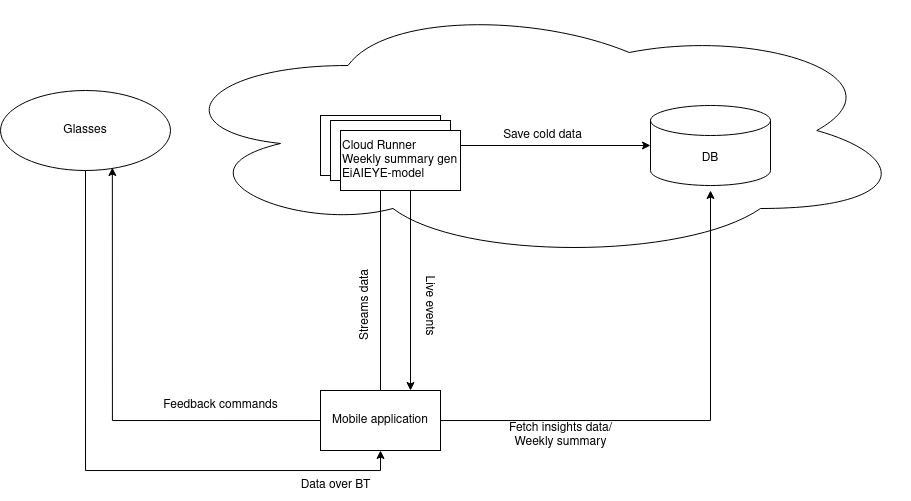

The diagram above was exported from draw.io. Its source (the exported page's mxGraphModel, read from the mxfile embedded in the PNG):
<mxGraphModel dx="968" dy="571" grid="1" gridSize="10" guides="1" tooltips="1" connect="1" arrows="1" fold="1" page="1" pageScale="1" pageWidth="850" pageHeight="1100" math="0" shadow="0">
  <root>
    <mxCell id="0" />
    <mxCell id="1" parent="0" />
    <mxCell id="39Gzd6NT90kM3ghg3oKx-3" value="" style="ellipse;shape=cloud;whiteSpace=wrap;html=1;" vertex="1" parent="1">
      <mxGeometry x="180" y="110" width="750" height="260" as="geometry" />
    </mxCell>
    <mxCell id="S1uZyoJh7911SXT1Ewt7-2" value="" style="rounded=0;whiteSpace=wrap;html=1;align=left;" parent="1" vertex="1">
      <mxGeometry x="340" y="225" width="120" height="60" as="geometry" />
    </mxCell>
    <mxCell id="S1uZyoJh7911SXT1Ewt7-23" style="edgeStyle=orthogonalEdgeStyle;rounded=0;orthogonalLoop=1;jettySize=auto;html=1;" parent="1" source="S1uZyoJh7911SXT1Ewt7-8" edge="1">
      <mxGeometry relative="1" as="geometry">
        <mxPoint x="730" y="300" as="targetPoint" />
        <Array as="points">
          <mxPoint x="730" y="530" />
        </Array>
      </mxGeometry>
    </mxCell>
    <mxCell id="S1uZyoJh7911SXT1Ewt7-8" value="Mobile application" style="rounded=0;whiteSpace=wrap;html=1;" parent="1" vertex="1">
      <mxGeometry x="340" y="500" width="120" height="60" as="geometry" />
    </mxCell>
    <mxCell id="S1uZyoJh7911SXT1Ewt7-10" value="&lt;meta charset=&quot;utf-8&quot;&gt;&lt;span style=&quot;color: rgb(0, 0, 0); font-family: Helvetica; font-size: 12px; font-style: normal; font-variant-ligatures: normal; font-variant-caps: normal; font-weight: 400; letter-spacing: normal; orphans: 2; text-align: center; text-indent: 0px; text-transform: none; widows: 2; word-spacing: 0px; -webkit-text-stroke-width: 0px; background-color: rgb(251, 251, 251); text-decoration-thickness: initial; text-decoration-style: initial; text-decoration-color: initial; float: none; display: inline !important;&quot;&gt;Glasses&lt;/span&gt;" style="ellipse;whiteSpace=wrap;html=1;" parent="1" vertex="1">
      <mxGeometry x="20" y="200" width="170" height="80" as="geometry" />
    </mxCell>
    <mxCell id="S1uZyoJh7911SXT1Ewt7-13" value="Feedback commands" style="text;html=1;align=center;verticalAlign=middle;resizable=0;points=[];autosize=1;strokeColor=none;fillColor=none;rotation=0;" parent="1" vertex="1">
      <mxGeometry x="170" y="500" width="140" height="30" as="geometry" />
    </mxCell>
    <mxCell id="S1uZyoJh7911SXT1Ewt7-26" value="&lt;div&gt;Fetch insights data/&lt;/div&gt;&lt;div&gt;Weekly summary&lt;br&gt;&lt;/div&gt;" style="text;html=1;align=center;verticalAlign=middle;resizable=0;points=[];autosize=1;strokeColor=none;fillColor=none;" parent="1" vertex="1">
      <mxGeometry x="515" y="525" width="130" height="40" as="geometry" />
    </mxCell>
    <mxCell id="e2MmbY-eGgV7p4RTsJlR-9" style="edgeStyle=orthogonalEdgeStyle;rounded=0;orthogonalLoop=1;jettySize=auto;html=1;entryX=0.5;entryY=1;entryDx=0;entryDy=0;exitX=0.5;exitY=1;exitDx=0;exitDy=0;" parent="1" source="S1uZyoJh7911SXT1Ewt7-10" target="S1uZyoJh7911SXT1Ewt7-8" edge="1">
      <mxGeometry relative="1" as="geometry">
        <mxPoint x="350" y="540" as="sourcePoint" />
        <mxPoint x="110" y="320" as="targetPoint" />
        <Array as="points">
          <mxPoint x="105" y="580" />
          <mxPoint x="400" y="580" />
        </Array>
      </mxGeometry>
    </mxCell>
    <mxCell id="e2MmbY-eGgV7p4RTsJlR-10" value="Data over BT" style="text;html=1;align=center;verticalAlign=middle;resizable=0;points=[];autosize=1;strokeColor=none;fillColor=none;" parent="1" vertex="1">
      <mxGeometry x="310" y="580" width="90" height="30" as="geometry" />
    </mxCell>
    <mxCell id="e2MmbY-eGgV7p4RTsJlR-14" value="" style="endArrow=classic;html=1;rounded=0;" parent="1" source="S1uZyoJh7911SXT1Ewt7-8" target="S1uZyoJh7911SXT1Ewt7-2" edge="1">
      <mxGeometry width="50" height="50" relative="1" as="geometry">
        <mxPoint x="430" y="410" as="sourcePoint" />
        <mxPoint x="480" y="360" as="targetPoint" />
      </mxGeometry>
    </mxCell>
    <mxCell id="e2MmbY-eGgV7p4RTsJlR-16" value="Streams data" style="text;html=1;align=center;verticalAlign=middle;resizable=0;points=[];autosize=1;strokeColor=none;fillColor=none;rotation=-90;" parent="1" vertex="1">
      <mxGeometry x="340" y="400" width="90" height="30" as="geometry" />
    </mxCell>
    <mxCell id="e2MmbY-eGgV7p4RTsJlR-21" value="" style="endArrow=classic;html=1;rounded=0;exitX=0.75;exitY=1;exitDx=0;exitDy=0;entryX=0.75;entryY=0;entryDx=0;entryDy=0;" parent="1" source="S1uZyoJh7911SXT1Ewt7-2" target="S1uZyoJh7911SXT1Ewt7-8" edge="1">
      <mxGeometry width="50" height="50" relative="1" as="geometry">
        <mxPoint x="440" y="300" as="sourcePoint" />
        <mxPoint x="460" y="390" as="targetPoint" />
      </mxGeometry>
    </mxCell>
    <mxCell id="e2MmbY-eGgV7p4RTsJlR-22" value="Live events" style="text;html=1;align=center;verticalAlign=middle;resizable=0;points=[];autosize=1;strokeColor=none;fillColor=none;rotation=90;" parent="1" vertex="1">
      <mxGeometry x="410" y="400" width="80" height="30" as="geometry" />
    </mxCell>
    <mxCell id="bogPeU6NzTmteGKy7L5z-6" value="" style="endArrow=classic;html=1;rounded=0;exitX=1;exitY=0.5;exitDx=0;exitDy=0;" edge="1" parent="1" source="S1uZyoJh7911SXT1Ewt7-2" target="39Gzd6NT90kM3ghg3oKx-4">
      <mxGeometry width="50" height="50" relative="1" as="geometry">
        <mxPoint x="550" y="370" as="sourcePoint" />
        <mxPoint x="600" y="320" as="targetPoint" />
      </mxGeometry>
    </mxCell>
    <mxCell id="bogPeU6NzTmteGKy7L5z-7" value="Save cold data" style="text;html=1;strokeColor=none;fillColor=none;align=center;verticalAlign=middle;whiteSpace=wrap;rounded=0;" vertex="1" parent="1">
      <mxGeometry x="520" y="230" width="85" height="30" as="geometry" />
    </mxCell>
    <mxCell id="bogPeU6NzTmteGKy7L5z-10" style="edgeStyle=orthogonalEdgeStyle;rounded=0;orthogonalLoop=1;jettySize=auto;html=1;exitX=0;exitY=0.5;exitDx=0;exitDy=0;entryX=0.658;entryY=0.963;entryDx=0;entryDy=0;entryPerimeter=0;" edge="1" parent="1" source="S1uZyoJh7911SXT1Ewt7-8" target="S1uZyoJh7911SXT1Ewt7-10">
      <mxGeometry relative="1" as="geometry" />
    </mxCell>
    <mxCell id="39Gzd6NT90kM3ghg3oKx-4" value="DB" style="shape=cylinder3;whiteSpace=wrap;html=1;boundedLbl=1;backgroundOutline=1;size=15;" vertex="1" parent="1">
      <mxGeometry x="670" y="215" width="120" height="80" as="geometry" />
    </mxCell>
    <mxCell id="39Gzd6NT90kM3ghg3oKx-6" value="" style="rounded=0;whiteSpace=wrap;html=1;align=left;" vertex="1" parent="1">
      <mxGeometry x="350" y="230" width="120" height="60" as="geometry" />
    </mxCell>
    <mxCell id="39Gzd6NT90kM3ghg3oKx-7" value="&lt;div align=&quot;left&quot;&gt;Cloud Runner&lt;/div&gt;&lt;div&gt;Weekly summary gen&lt;br&gt;&lt;/div&gt;&lt;div align=&quot;left&quot;&gt;EiAIEYE-model&lt;br&gt;&lt;/div&gt;" style="rounded=0;whiteSpace=wrap;html=1;align=left;" vertex="1" parent="1">
      <mxGeometry x="360" y="240" width="120" height="60" as="geometry" />
    </mxCell>
  </root>
</mxGraphModel>